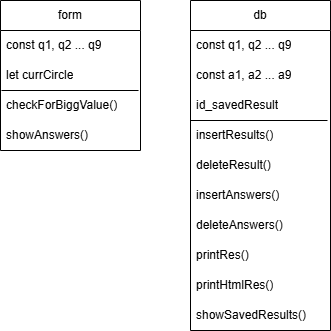

The diagram above was exported from draw.io. Its source (the exported page's mxGraphModel, read from the mxfile embedded in the PNG):
<mxGraphModel dx="1096" dy="1097" grid="1" gridSize="10" guides="1" tooltips="1" connect="1" arrows="1" fold="1" page="1" pageScale="1" pageWidth="827" pageHeight="1169" math="0" shadow="0">
  <root>
    <mxCell id="0" />
    <mxCell id="1" parent="0" />
    <mxCell id="MyXu7Ivt8KiSJSyVoCvd-1" value="form" style="swimlane;fontStyle=0;childLayout=stackLayout;horizontal=1;startSize=30;horizontalStack=0;resizeParent=1;resizeParentMax=0;resizeLast=0;collapsible=1;marginBottom=0;whiteSpace=wrap;html=1;" vertex="1" parent="1">
      <mxGeometry x="200" y="410" width="140" height="150" as="geometry" />
    </mxCell>
    <mxCell id="MyXu7Ivt8KiSJSyVoCvd-2" value="const q1, q2 ... q9" style="text;strokeColor=none;fillColor=none;align=left;verticalAlign=middle;spacingLeft=4;spacingRight=4;overflow=hidden;points=[[0,0.5],[1,0.5]];portConstraint=eastwest;rotatable=0;whiteSpace=wrap;html=1;" vertex="1" parent="MyXu7Ivt8KiSJSyVoCvd-1">
      <mxGeometry y="30" width="140" height="30" as="geometry" />
    </mxCell>
    <mxCell id="MyXu7Ivt8KiSJSyVoCvd-3" value="let currCircle" style="text;strokeColor=none;fillColor=none;align=left;verticalAlign=middle;spacingLeft=4;spacingRight=4;overflow=hidden;points=[[0,0.5],[1,0.5]];portConstraint=eastwest;rotatable=0;whiteSpace=wrap;html=1;" vertex="1" parent="MyXu7Ivt8KiSJSyVoCvd-1">
      <mxGeometry y="60" width="140" height="30" as="geometry" />
    </mxCell>
    <mxCell id="MyXu7Ivt8KiSJSyVoCvd-4" value="checkForBiggValue()" style="text;strokeColor=none;fillColor=none;align=left;verticalAlign=middle;spacingLeft=4;spacingRight=4;overflow=hidden;points=[[0,0.5],[1,0.5]];portConstraint=eastwest;rotatable=0;whiteSpace=wrap;html=1;" vertex="1" parent="MyXu7Ivt8KiSJSyVoCvd-1">
      <mxGeometry y="90" width="140" height="30" as="geometry" />
    </mxCell>
    <mxCell id="MyXu7Ivt8KiSJSyVoCvd-5" value="showAnswers()" style="text;strokeColor=none;fillColor=none;align=left;verticalAlign=middle;spacingLeft=4;spacingRight=4;overflow=hidden;points=[[0,0.5],[1,0.5]];portConstraint=eastwest;rotatable=0;whiteSpace=wrap;html=1;" vertex="1" parent="MyXu7Ivt8KiSJSyVoCvd-1">
      <mxGeometry y="120" width="140" height="30" as="geometry" />
    </mxCell>
    <mxCell id="MyXu7Ivt8KiSJSyVoCvd-17" value="" style="endArrow=none;html=1;rounded=0;exitX=0.007;exitY=0;exitDx=0;exitDy=0;exitPerimeter=0;entryX=0.986;entryY=1;entryDx=0;entryDy=0;entryPerimeter=0;" edge="1" parent="MyXu7Ivt8KiSJSyVoCvd-1" source="MyXu7Ivt8KiSJSyVoCvd-4" target="MyXu7Ivt8KiSJSyVoCvd-3">
      <mxGeometry width="50" height="50" relative="1" as="geometry">
        <mxPoint x="190" y="180" as="sourcePoint" />
        <mxPoint x="240" y="130" as="targetPoint" />
      </mxGeometry>
    </mxCell>
    <mxCell id="MyXu7Ivt8KiSJSyVoCvd-6" value="db" style="swimlane;fontStyle=0;childLayout=stackLayout;horizontal=1;startSize=30;horizontalStack=0;resizeParent=1;resizeParentMax=0;resizeLast=0;collapsible=1;marginBottom=0;whiteSpace=wrap;html=1;" vertex="1" parent="1">
      <mxGeometry x="390" y="410" width="140" height="330" as="geometry" />
    </mxCell>
    <mxCell id="MyXu7Ivt8KiSJSyVoCvd-7" value="const q1, q2 ... q9" style="text;strokeColor=none;fillColor=none;align=left;verticalAlign=middle;spacingLeft=4;spacingRight=4;overflow=hidden;points=[[0,0.5],[1,0.5]];portConstraint=eastwest;rotatable=0;whiteSpace=wrap;html=1;" vertex="1" parent="MyXu7Ivt8KiSJSyVoCvd-6">
      <mxGeometry y="30" width="140" height="30" as="geometry" />
    </mxCell>
    <mxCell id="MyXu7Ivt8KiSJSyVoCvd-8" value="const a1, a2 ... a9" style="text;strokeColor=none;fillColor=none;align=left;verticalAlign=middle;spacingLeft=4;spacingRight=4;overflow=hidden;points=[[0,0.5],[1,0.5]];portConstraint=eastwest;rotatable=0;whiteSpace=wrap;html=1;" vertex="1" parent="MyXu7Ivt8KiSJSyVoCvd-6">
      <mxGeometry y="60" width="140" height="30" as="geometry" />
    </mxCell>
    <mxCell id="MyXu7Ivt8KiSJSyVoCvd-9" value="id_savedResult" style="text;strokeColor=none;fillColor=none;align=left;verticalAlign=middle;spacingLeft=4;spacingRight=4;overflow=hidden;points=[[0,0.5],[1,0.5]];portConstraint=eastwest;rotatable=0;whiteSpace=wrap;html=1;" vertex="1" parent="MyXu7Ivt8KiSJSyVoCvd-6">
      <mxGeometry y="90" width="140" height="30" as="geometry" />
    </mxCell>
    <mxCell id="MyXu7Ivt8KiSJSyVoCvd-18" value="" style="endArrow=none;html=1;rounded=0;exitX=0.007;exitY=0;exitDx=0;exitDy=0;exitPerimeter=0;entryX=0.986;entryY=1;entryDx=0;entryDy=0;entryPerimeter=0;" edge="1" parent="MyXu7Ivt8KiSJSyVoCvd-6">
      <mxGeometry width="50" height="50" relative="1" as="geometry">
        <mxPoint y="120" as="sourcePoint" />
        <mxPoint x="137" y="120" as="targetPoint" />
      </mxGeometry>
    </mxCell>
    <mxCell id="MyXu7Ivt8KiSJSyVoCvd-10" value="insertResults()" style="text;strokeColor=none;fillColor=none;align=left;verticalAlign=middle;spacingLeft=4;spacingRight=4;overflow=hidden;points=[[0,0.5],[1,0.5]];portConstraint=eastwest;rotatable=0;whiteSpace=wrap;html=1;" vertex="1" parent="MyXu7Ivt8KiSJSyVoCvd-6">
      <mxGeometry y="120" width="140" height="30" as="geometry" />
    </mxCell>
    <mxCell id="MyXu7Ivt8KiSJSyVoCvd-11" value="deleteResult()" style="text;strokeColor=none;fillColor=none;align=left;verticalAlign=middle;spacingLeft=4;spacingRight=4;overflow=hidden;points=[[0,0.5],[1,0.5]];portConstraint=eastwest;rotatable=0;whiteSpace=wrap;html=1;" vertex="1" parent="MyXu7Ivt8KiSJSyVoCvd-6">
      <mxGeometry y="150" width="140" height="30" as="geometry" />
    </mxCell>
    <mxCell id="MyXu7Ivt8KiSJSyVoCvd-12" value="insertAnswers()" style="text;strokeColor=none;fillColor=none;align=left;verticalAlign=middle;spacingLeft=4;spacingRight=4;overflow=hidden;points=[[0,0.5],[1,0.5]];portConstraint=eastwest;rotatable=0;whiteSpace=wrap;html=1;" vertex="1" parent="MyXu7Ivt8KiSJSyVoCvd-6">
      <mxGeometry y="180" width="140" height="30" as="geometry" />
    </mxCell>
    <mxCell id="MyXu7Ivt8KiSJSyVoCvd-13" value="deleteAnswers()" style="text;strokeColor=none;fillColor=none;align=left;verticalAlign=middle;spacingLeft=4;spacingRight=4;overflow=hidden;points=[[0,0.5],[1,0.5]];portConstraint=eastwest;rotatable=0;whiteSpace=wrap;html=1;" vertex="1" parent="MyXu7Ivt8KiSJSyVoCvd-6">
      <mxGeometry y="210" width="140" height="30" as="geometry" />
    </mxCell>
    <mxCell id="MyXu7Ivt8KiSJSyVoCvd-14" value="printRes()" style="text;strokeColor=none;fillColor=none;align=left;verticalAlign=middle;spacingLeft=4;spacingRight=4;overflow=hidden;points=[[0,0.5],[1,0.5]];portConstraint=eastwest;rotatable=0;whiteSpace=wrap;html=1;" vertex="1" parent="MyXu7Ivt8KiSJSyVoCvd-6">
      <mxGeometry y="240" width="140" height="30" as="geometry" />
    </mxCell>
    <mxCell id="MyXu7Ivt8KiSJSyVoCvd-15" value="printHtmlRes()" style="text;strokeColor=none;fillColor=none;align=left;verticalAlign=middle;spacingLeft=4;spacingRight=4;overflow=hidden;points=[[0,0.5],[1,0.5]];portConstraint=eastwest;rotatable=0;whiteSpace=wrap;html=1;" vertex="1" parent="MyXu7Ivt8KiSJSyVoCvd-6">
      <mxGeometry y="270" width="140" height="30" as="geometry" />
    </mxCell>
    <mxCell id="MyXu7Ivt8KiSJSyVoCvd-16" value="showSavedResults()" style="text;strokeColor=none;fillColor=none;align=left;verticalAlign=middle;spacingLeft=4;spacingRight=4;overflow=hidden;points=[[0,0.5],[1,0.5]];portConstraint=eastwest;rotatable=0;whiteSpace=wrap;html=1;" vertex="1" parent="MyXu7Ivt8KiSJSyVoCvd-6">
      <mxGeometry y="300" width="140" height="30" as="geometry" />
    </mxCell>
  </root>
</mxGraphModel>